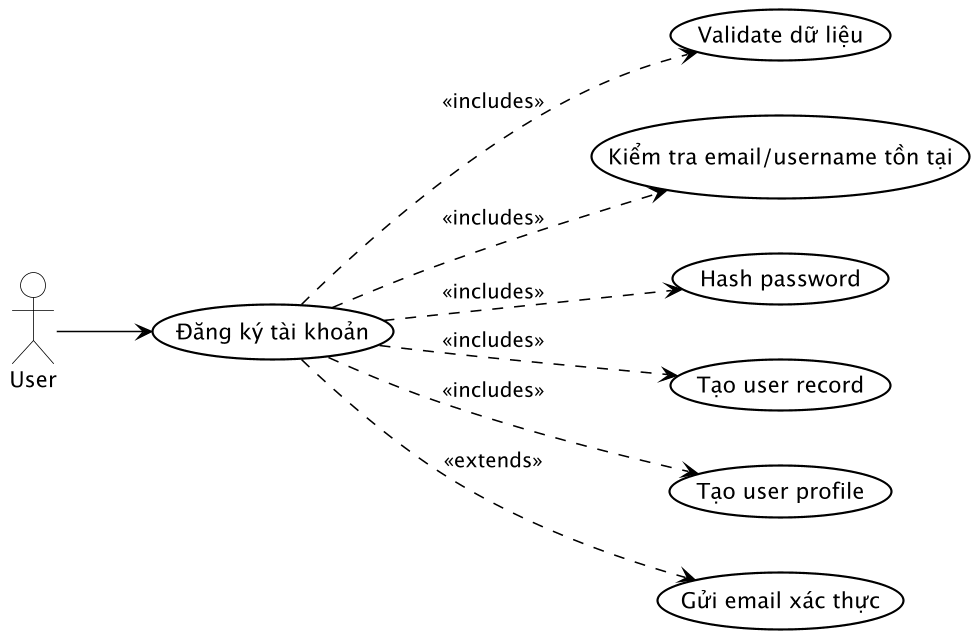

The diagram above was rendered by PlantUML. Its source (embedded in the PNG):
@startuml UC_001_Register

skinparam usecase {
    BackgroundColor #FFFFFF
    BorderColor #000000
    ArrowColor #000000
    BorderThickness 1.4
    FontColor #000000
    FontSize 14
}

skinparam actor {
    BackgroundColor #FFFFFF
    BorderColor #000000
    FontColor #000000
    FontSize 14
}

skinparam package {
    BorderColor #000000
    FontColor #000000
}

skinparam shadowing false
skinparam dpi 150

' Layout ngang
left to right direction

actor User

usecase "Đăng ký tài khoản" as UC_Register
usecase "Validate dữ liệu" as UC_Validate
usecase "Kiểm tra email/username tồn tại" as UC_CheckExists
usecase "Hash password" as UC_HashPassword
usecase "Tạo user record" as UC_CreateUser
usecase "Tạo user profile" as UC_CreateProfile
usecase "Gửi email xác thực" as UC_SendVerification

User --> UC_Register
UC_Register ..> UC_Validate : <<includes>>
UC_Register ..> UC_CheckExists : <<includes>>
UC_Register ..> UC_HashPassword : <<includes>>
UC_Register ..> UC_CreateUser : <<includes>>
UC_Register ..> UC_CreateProfile : <<includes>>
UC_Register ..> UC_SendVerification : <<extends>>

@enduml